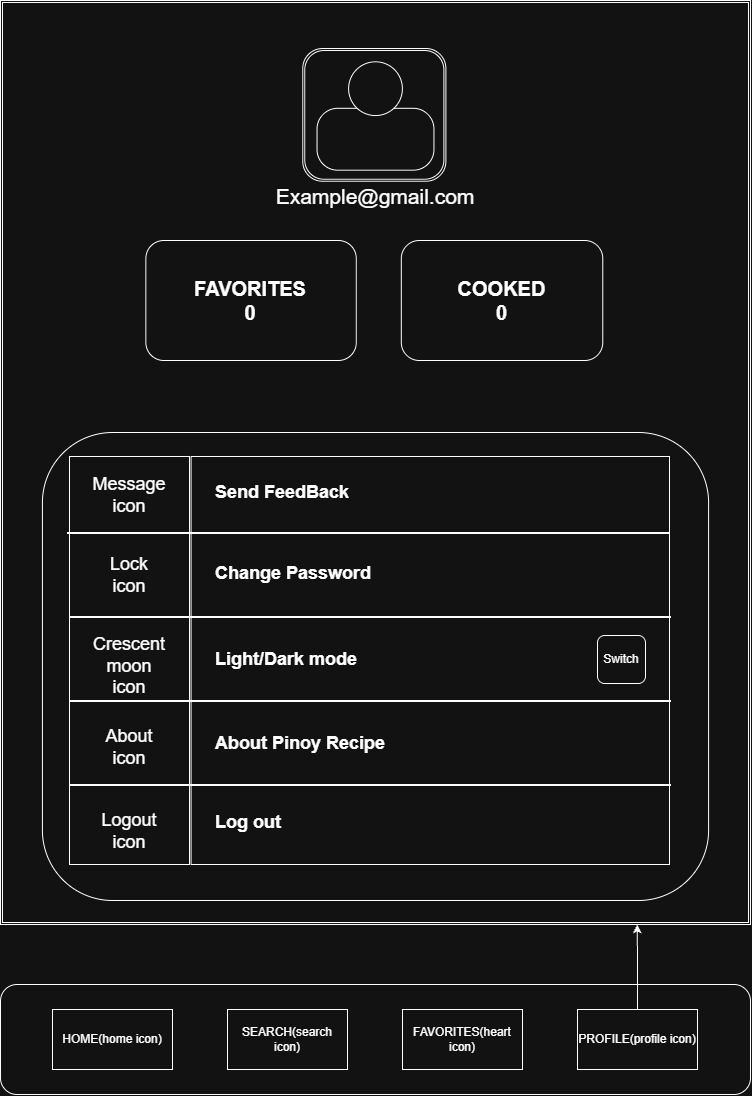

The diagram above was exported from draw.io. Its source (the exported page's mxGraphModel, read from the mxfile embedded in the PNG):
<mxGraphModel dx="1493" dy="814" grid="1" gridSize="12" guides="1" tooltips="1" connect="1" arrows="1" fold="1" page="1" pageScale="1" pageWidth="827" pageHeight="1169" background="none" math="0" shadow="0">
  <root>
    <mxCell id="0" />
    <mxCell id="1" parent="0" />
    <mxCell id="PLjDDhjK27z_nvSVMZZY-42" parent="1" style="shape=ext;double=1;rounded=0;whiteSpace=wrap;html=1;fillColor=none;" value="" vertex="1">
      <mxGeometry height="924" width="750" x="39" y="36" as="geometry" />
    </mxCell>
    <mxCell id="I1f_obULhiG-IXm-CYUs-1" parent="1" style="rounded=1;whiteSpace=wrap;html=1;roundedPerimeter=1;" value="" vertex="1">
      <mxGeometry height="110" width="750" x="39" y="1020" as="geometry" />
    </mxCell>
    <mxCell id="I1f_obULhiG-IXm-CYUs-3" parent="1" style="rounded=0;whiteSpace=wrap;html=1;" value="HOME(home icon)" vertex="1">
      <mxGeometry height="60" width="120" x="91" y="1045" as="geometry" />
    </mxCell>
    <mxCell id="I1f_obULhiG-IXm-CYUs-4" parent="1" style="rounded=0;whiteSpace=wrap;html=1;" value="SEARCH(search icon)" vertex="1">
      <mxGeometry height="60" width="120" x="266" y="1045" as="geometry" />
    </mxCell>
    <mxCell id="I1f_obULhiG-IXm-CYUs-5" parent="1" style="rounded=0;whiteSpace=wrap;html=1;" value="FAVORITES(heart icon)" vertex="1">
      <mxGeometry height="60" width="120" x="441" y="1045" as="geometry" />
    </mxCell>
    <mxCell id="I1f_obULhiG-IXm-CYUs-6" parent="1" style="rounded=0;whiteSpace=wrap;html=1;" value="PROFILE(profile icon)" vertex="1">
      <mxGeometry height="60" width="120" x="616" y="1045" as="geometry" />
    </mxCell>
    <mxCell id="PLjDDhjK27z_nvSVMZZY-51" connectable="0" parent="1" style="group" value="" vertex="1">
      <mxGeometry height="156" width="170" x="329" y="84" as="geometry" />
    </mxCell>
    <mxCell id="PLjDDhjK27z_nvSVMZZY-46" parent="PLjDDhjK27z_nvSVMZZY-51" style="shape=ext;double=1;rounded=1;whiteSpace=wrap;html=1;fillColor=none;" value="" vertex="1">
      <mxGeometry height="132.76595744680853" width="143.1578947368421" x="12.228070175438596" as="geometry" />
    </mxCell>
    <mxCell id="PLjDDhjK27z_nvSVMZZY-48" parent="PLjDDhjK27z_nvSVMZZY-51" style="shape=mermaidPerson;perimeter=mermaidPersonPerimeter;whiteSpace=wrap;html=1;" value="" vertex="1">
      <mxGeometry height="108.42553191489363" width="116.91228070175438" x="26.543859649122805" y="13.27659574468085" as="geometry" />
    </mxCell>
    <mxCell id="PLjDDhjK27z_nvSVMZZY-50" parent="PLjDDhjK27z_nvSVMZZY-51" style="text;html=1;whiteSpace=wrap;strokeColor=none;fillColor=none;align=center;verticalAlign=middle;rounded=0;" value="&lt;font style=&quot;font-size: 21px;&quot;&gt;Example@gmail.com&lt;/font&gt;" vertex="1">
      <mxGeometry height="16.595744680851066" width="170" y="139.40425531914894" as="geometry" />
    </mxCell>
    <mxCell id="PLjDDhjK27z_nvSVMZZY-52" parent="1" style="rounded=1;whiteSpace=wrap;html=1;roundedPerimeter=1;" value="&lt;b&gt;&lt;font style=&quot;font-size: 20px;&quot;&gt;FAVORITES&lt;/font&gt;&lt;/b&gt;&lt;div&gt;&lt;b&gt;&lt;font style=&quot;font-size: 20px;&quot;&gt;0&lt;/font&gt;&lt;/b&gt;&lt;/div&gt;" vertex="1">
      <mxGeometry height="120" width="210.46" x="184.35" y="276" as="geometry" />
    </mxCell>
    <mxCell id="PLjDDhjK27z_nvSVMZZY-53" parent="1" style="rounded=1;whiteSpace=wrap;html=1;roundedPerimeter=1;" value="&lt;b&gt;&lt;font style=&quot;font-size: 20px;&quot;&gt;COOKED&lt;/font&gt;&lt;/b&gt;&lt;div&gt;&lt;b&gt;&lt;font style=&quot;font-size: 20px;&quot;&gt;0&lt;/font&gt;&lt;/b&gt;&lt;/div&gt;" vertex="1">
      <mxGeometry height="120" width="201.46" x="439.81" y="276" as="geometry" />
    </mxCell>
    <mxCell id="PLjDDhjK27z_nvSVMZZY-54" parent="1" style="rounded=1;whiteSpace=wrap;html=1;roundedPerimeter=1;fillColor=none;glass=0;" value="" vertex="1">
      <mxGeometry height="468" width="666.19" x="80.91" y="468" as="geometry" />
    </mxCell>
    <mxCell id="PLjDDhjK27z_nvSVMZZY-55" parent="1" style="rounded=0;whiteSpace=wrap;html=1;fillColor=none;" value="" vertex="1">
      <mxGeometry height="408" width="120" x="108" y="492" as="geometry" />
    </mxCell>
    <mxCell id="PLjDDhjK27z_nvSVMZZY-56" parent="1" style="rounded=0;whiteSpace=wrap;html=1;fillColor=none;" value="" vertex="1">
      <mxGeometry height="408" width="478.42" x="229.58" y="492" as="geometry" />
    </mxCell>
    <mxCell id="PLjDDhjK27z_nvSVMZZY-58" parent="1" style="line;strokeWidth=2;html=1;" value="" vertex="1">
      <mxGeometry height="10" width="602" x="106" y="564" as="geometry" />
    </mxCell>
    <mxCell id="PLjDDhjK27z_nvSVMZZY-59" parent="1" style="line;strokeWidth=2;html=1;" value="" vertex="1">
      <mxGeometry height="10" width="602" x="108" y="648" as="geometry" />
    </mxCell>
    <mxCell id="PLjDDhjK27z_nvSVMZZY-60" parent="1" style="line;strokeWidth=2;html=1;" value="" vertex="1">
      <mxGeometry height="10" width="602" x="108" y="732" as="geometry" />
    </mxCell>
    <mxCell id="PLjDDhjK27z_nvSVMZZY-61" parent="1" style="line;strokeWidth=2;html=1;" value="" vertex="1">
      <mxGeometry height="10" width="602" x="108" y="816" as="geometry" />
    </mxCell>
    <mxCell id="PLjDDhjK27z_nvSVMZZY-62" parent="1" style="text;html=1;whiteSpace=wrap;strokeColor=none;fillColor=none;align=center;verticalAlign=middle;rounded=0;" value="&lt;font style=&quot;font-size: 18px;&quot;&gt;Message icon&lt;/font&gt;" vertex="1">
      <mxGeometry height="30" width="60" x="138" y="516" as="geometry" />
    </mxCell>
    <mxCell id="PLjDDhjK27z_nvSVMZZY-63" parent="1" style="text;html=1;whiteSpace=wrap;strokeColor=none;fillColor=none;align=center;verticalAlign=middle;rounded=0;" value="&lt;font style=&quot;font-size: 18px;&quot;&gt;Lock icon&lt;/font&gt;" vertex="1">
      <mxGeometry height="30" width="60" x="138" y="596" as="geometry" />
    </mxCell>
    <mxCell id="PLjDDhjK27z_nvSVMZZY-64" parent="1" style="text;html=1;whiteSpace=wrap;strokeColor=none;fillColor=none;align=center;verticalAlign=middle;rounded=0;" value="&lt;font style=&quot;font-size: 18px;&quot;&gt;Crescent moon icon&lt;/font&gt;" vertex="1">
      <mxGeometry height="30" width="60" x="138" y="687" as="geometry" />
    </mxCell>
    <mxCell id="PLjDDhjK27z_nvSVMZZY-65" parent="1" style="text;html=1;whiteSpace=wrap;strokeColor=none;fillColor=none;align=center;verticalAlign=middle;rounded=0;" value="&lt;font style=&quot;font-size: 18px;&quot;&gt;About icon&lt;/font&gt;" vertex="1">
      <mxGeometry height="30" width="60" x="138" y="768" as="geometry" />
    </mxCell>
    <mxCell id="PLjDDhjK27z_nvSVMZZY-66" parent="1" style="text;html=1;whiteSpace=wrap;strokeColor=none;fillColor=none;align=center;verticalAlign=middle;rounded=0;" value="&lt;font style=&quot;font-size: 18px;&quot;&gt;Logout icon&lt;/font&gt;" vertex="1">
      <mxGeometry height="30" width="60" x="138" y="852" as="geometry" />
    </mxCell>
    <mxCell id="PLjDDhjK27z_nvSVMZZY-67" parent="1" style="text;html=1;whiteSpace=wrap;strokeColor=none;fillColor=none;align=left;verticalAlign=middle;rounded=0;" value="&lt;font style=&quot;font-size: 18px;&quot;&gt;&lt;b&gt;Send FeedBack&lt;/b&gt;&lt;/font&gt;" vertex="1">
      <mxGeometry height="48" width="396" x="252" y="504" as="geometry" />
    </mxCell>
    <mxCell id="PLjDDhjK27z_nvSVMZZY-68" parent="1" style="text;html=1;whiteSpace=wrap;strokeColor=none;fillColor=none;align=left;verticalAlign=middle;rounded=0;" value="&lt;font style=&quot;font-size: 18px;&quot;&gt;&lt;b&gt;Change Password&lt;/b&gt;&lt;/font&gt;" vertex="1">
      <mxGeometry height="48" width="396" x="252" y="585" as="geometry" />
    </mxCell>
    <mxCell id="PLjDDhjK27z_nvSVMZZY-69" parent="1" style="text;html=1;whiteSpace=wrap;strokeColor=none;fillColor=none;align=left;verticalAlign=middle;rounded=0;" value="&lt;span style=&quot;font-size: 18px;&quot;&gt;&lt;b&gt;Light/Dark mode&lt;/b&gt;&lt;/span&gt;" vertex="1">
      <mxGeometry height="48" width="396" x="252" y="671" as="geometry" />
    </mxCell>
    <mxCell id="PLjDDhjK27z_nvSVMZZY-70" parent="1" style="text;html=1;whiteSpace=wrap;strokeColor=none;fillColor=none;align=left;verticalAlign=middle;rounded=0;" value="&lt;font style=&quot;font-size: 18px;&quot;&gt;&lt;b&gt;About Pinoy Recipe&lt;/b&gt;&lt;/font&gt;" vertex="1">
      <mxGeometry height="48" width="396" x="252" y="755" as="geometry" />
    </mxCell>
    <mxCell id="PLjDDhjK27z_nvSVMZZY-71" parent="1" style="text;html=1;whiteSpace=wrap;strokeColor=none;fillColor=none;align=left;verticalAlign=middle;rounded=0;" value="&lt;font style=&quot;font-size: 18px;&quot;&gt;&lt;b&gt;Log out&lt;/b&gt;&lt;/font&gt;" vertex="1">
      <mxGeometry height="48" width="396" x="252" y="834" as="geometry" />
    </mxCell>
    <mxCell id="PLjDDhjK27z_nvSVMZZY-72" parent="1" style="rounded=1;whiteSpace=wrap;html=1;roundedPerimeter=1;" value="Switch" vertex="1">
      <mxGeometry height="48" width="48" x="636" y="671" as="geometry" />
    </mxCell>
    <mxCell id="PLjDDhjK27z_nvSVMZZY-74" edge="1" parent="1" source="I1f_obULhiG-IXm-CYUs-6" style="edgeStyle=orthogonalEdgeStyle;rounded=0;orthogonalLoop=1;jettySize=auto;html=1;entryX=0.849;entryY=1;entryDx=0;entryDy=0;entryPerimeter=0;defaultLabelBackgroundColor=page;" target="PLjDDhjK27z_nvSVMZZY-42">
      <mxGeometry relative="1" as="geometry" />
    </mxCell>
  </root>
</mxGraphModel>